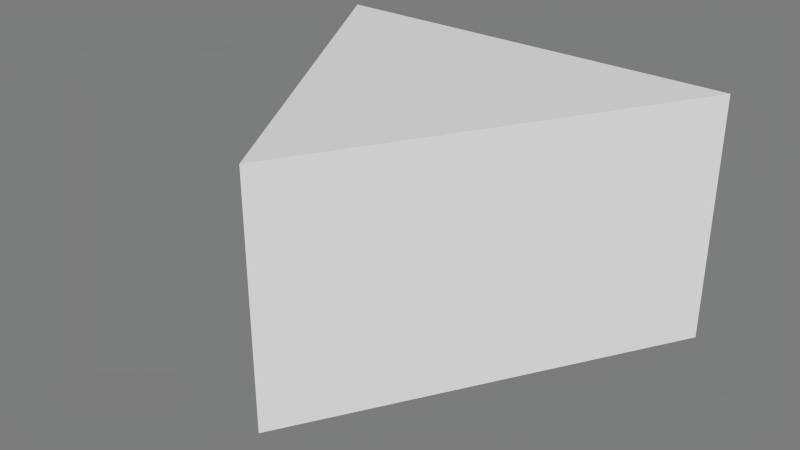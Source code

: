 # Source: simple_triangle.blend  (saved by Blender 2.74.0; exported with 4.5.12 LTS)
import bpy
from mathutils import Matrix  # noqa: F401  (used for matrix-valued properties, if any)

bpy.ops.wm.read_factory_settings(use_empty=True)
scene = bpy.context.scene
scene.name = 'Triangle'

# ---- collections
col_collection_1 = bpy.data.collections.new('Collection 1'); scene.collection.children.link(col_collection_1)

# ---- materials (node trees are filled in below, after node groups)
mat_standard = bpy.data.materials.new('Standard')
mat_standard.alpha_threshold = 0.0
mat_standard.use_transparent_shadow = False
mat_standard.diffuse_color = (0.6902, 0.6902, 0.6902, 1.0)
mat_standard.roughness = 0.5

# ---- material node trees

# ---- world
world_world = bpy.data.worlds.new('World'); scene.world = world_world
world_world.color = (0.2, 0.2, 0.2)
world_world.use_sun_shadow = False
world_world.sun_shadow_jitter_overblur = 0.0
world_world.cycles.sampling_method = 'MANUAL'
world_world.cycles.sample_map_resolution = 256

# ---- meshes
me_cylinder = bpy.data.meshes.new('Cylinder')
me_cylinder.from_pydata([(0.0, -0.5, 0.5), (0.433, 0.25, 0.5), (-0.433, 0.25, 0.5), (0.0, -0.5, -0.5), (0.433, 0.25, -0.5), (-0.433, 0.25, -0.5), (0.0, 0.0, 0.5), (0.0, 0.0, -0.5)], [], [(0, 3, 4, 1), (1, 4, 5, 2), (2, 5, 3, 0), (0, 1, 6), (1, 2, 6), (2, 0, 6), (4, 3, 7), (5, 4, 7), (3, 5, 7)])
_uv = me_cylinder.uv_layers.new(name='default')
_uv.uv.foreach_set('vector', [0.0, 1.0, 0.0, 0.0, 0.3333, 0.0, 0.3333, 1.0, 0.3333, 1.0, 0.3333, 0.0, 0.6667, 0.0, 0.6667, 1.0, 0.6667, 1.0, 0.6667, 0.0, 1.0, 0.0, 1.0, 1.0, 0.0, 1.0, 0.3333, 1.0, 0.0, 0.0, 0.3333, 1.0, 0.6667, 1.0, 0.0, 0.0, 0.6667, 1.0, 1.0, 1.0, 0.0, 0.0, 0.3333, 0.0, 0.0, 0.0, 0.0, 1.0, 0.6667, 0.0, 0.3333, 0.0, 0.0, 1.0, 1.0, 0.0, 0.6667, 0.0, 0.0, 1.0])
me_cylinder.materials.append(mat_standard)
me_cylinder.use_remesh_preserve_volume = False
me_cylinder.use_remesh_preserve_attributes = False
me_cylinder.use_mirror_vertex_groups = False
me_cylinder.update()

# ---- objects
ob_cylinder = bpy.data.objects.new('Cylinder', me_cylinder)

# ---- transforms, parenting, visibility, modifiers, constraints
ob_cylinder.location = (0.0, 0.0, 0.0)
ob_cylinder.rotation_mode = 'QUATERNION'
ob_cylinder.rotation_quaternion = (1.0, 0.0, 0.0, 0.0)
ob_cylinder.scale = (1.0, 1.0, 0.5)
ob_cylinder.lineart.crease_threshold = 0.0

# ---- collection membership
col_collection_1.objects.link(ob_cylinder)

# ---- scene / render settings (as saved in the file)
scene.frame_start = 0; scene.frame_end = 200; scene.frame_set(0)
scene.render.engine = 'BLENDER_EEVEE_NEXT'
scene.render.resolution_percentage = 50
scene.render.fps = 29
scene.render.dither_intensity = 0.0
scene.cycles.use_denoising = False
scene.cycles.samples = 10
scene.cycles.sampling_pattern = 'TABULATED_SOBOL'
scene.cycles.light_sampling_threshold = 0.0
scene.cycles.use_adaptive_sampling = False
scene.cycles.use_light_tree = False
scene.cycles.blur_glossy = 0.0
scene.cycles.pixel_filter_type = 'GAUSSIAN'
scene.cycles.sample_clamp_indirect = 0.0
scene.view_settings.view_transform = 'Standard'
bpy.context.view_layer.update()

# ---- added for rendering (the .blend has no active camera and no usable light): camera, sun
cam_auto = bpy.data.cameras.new('AutoCamera')
cam_auto.lens = 50.0
cam_auto.sensor_width = 36.0
cam_auto.clip_end = 1000.0
ob_auto_camera = bpy.data.objects.new('AutoCamera', cam_auto)
scene.collection.objects.link(ob_auto_camera)
ob_auto_camera.location = (1.15651, -1.51282, 0.925212)
ob_auto_camera.rotation_euler = (1.09748, -7.21219e-08, 0.694738)
scene.camera = ob_auto_camera
light_auto_sun = bpy.data.lights.new('AutoSun', 'SUN')
light_auto_sun.energy = 3.0
light_auto_sun.angle = 0.0523599
ob_auto_sun = bpy.data.objects.new('AutoSun', light_auto_sun)
scene.collection.objects.link(ob_auto_sun)
ob_auto_sun.rotation_euler = (0.872665, 0.174533, 0.523599)
bpy.context.view_layer.update()

